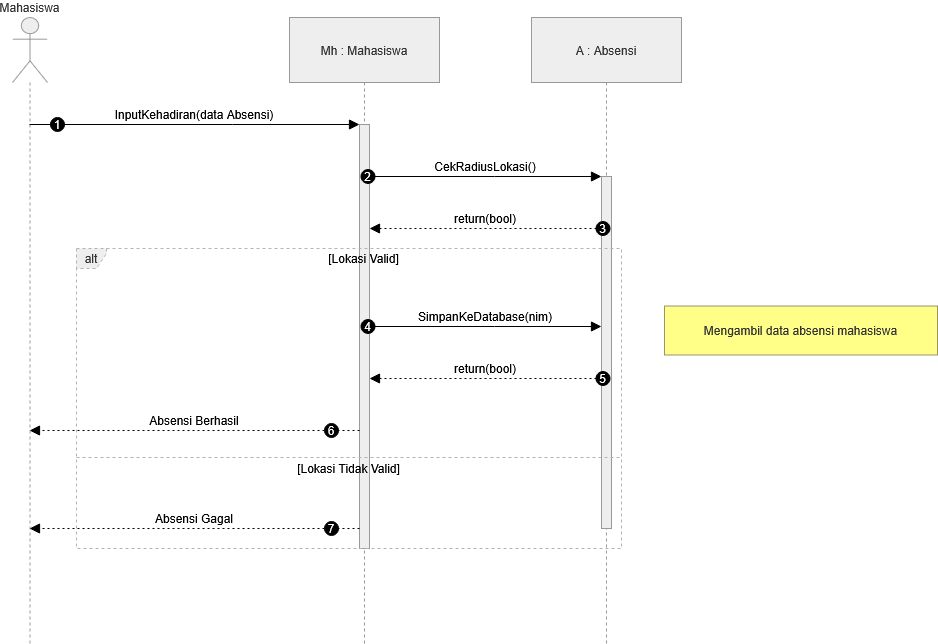

The diagram above was exported from draw.io. Its source (the exported page's mxGraphModel, read from the mxfile embedded in the PNG):
<mxGraphModel dx="1201" dy="766" grid="0" gridSize="10" guides="1" tooltips="1" connect="1" arrows="1" fold="1" page="0" pageScale="1" pageWidth="850" pageHeight="1100" math="0" shadow="0">
  <root>
    <mxCell id="0" />
    <mxCell id="1" parent="0" />
    <mxCell id="gUu8LnOwmiDea4trcN2y-1" parent="1" style="shape=umlLifeline;perimeter=lifelinePerimeter;whiteSpace=wrap;container=1;dropTarget=0;collapsible=0;recursiveResize=0;outlineConnect=0;portConstraint=eastwest;newEdgeStyle={&quot;edgeStyle&quot;:&quot;elbowEdgeStyle&quot;,&quot;elbow&quot;:&quot;vertical&quot;,&quot;curved&quot;:0,&quot;rounded&quot;:0};participant=umlActor;verticalAlign=bottom;labelPosition=center;verticalLabelPosition=top;align=center;size=65;fillColor=light-dark(#eeeeee,#1f2020);strokeColor=light-dark(#999999,#cccccc);fontColor=light-dark(#333333,#cccccc);" value="Mahasiswa" vertex="1">
      <mxGeometry height="626" width="35" x="205" y="20" as="geometry" />
    </mxCell>
    <mxCell id="gUu8LnOwmiDea4trcN2y-2" parent="1" style="shape=umlLifeline;perimeter=lifelinePerimeter;whiteSpace=wrap;container=1;dropTarget=0;collapsible=0;recursiveResize=0;outlineConnect=0;portConstraint=eastwest;newEdgeStyle={&quot;edgeStyle&quot;:&quot;elbowEdgeStyle&quot;,&quot;elbow&quot;:&quot;vertical&quot;,&quot;curved&quot;:0,&quot;rounded&quot;:0};size=65;fillColor=light-dark(#eeeeee,#1f2020);strokeColor=light-dark(#999999,#cccccc);fontColor=light-dark(#333333,#cccccc);" value="Mh : Mahasiswa" vertex="1">
      <mxGeometry height="626" width="150" x="482" y="20" as="geometry" />
    </mxCell>
    <mxCell id="gUu8LnOwmiDea4trcN2y-3" parent="gUu8LnOwmiDea4trcN2y-2" style="points=[];perimeter=orthogonalPerimeter;outlineConnect=0;targetShapes=umlLifeline;portConstraint=eastwest;newEdgeStyle={&quot;edgeStyle&quot;:&quot;elbowEdgeStyle&quot;,&quot;elbow&quot;:&quot;vertical&quot;,&quot;curved&quot;:0,&quot;rounded&quot;:0};fillColor=light-dark(#eeeeee,#1f2020);strokeColor=light-dark(#999999,#cccccc);fontColor=light-dark(#333333,#cccccc);" value="" vertex="1">
      <mxGeometry height="424" width="10" x="70" y="107" as="geometry" />
    </mxCell>
    <mxCell id="gUu8LnOwmiDea4trcN2y-4" parent="1" style="shape=umlLifeline;perimeter=lifelinePerimeter;whiteSpace=wrap;container=1;dropTarget=0;collapsible=0;recursiveResize=0;outlineConnect=0;portConstraint=eastwest;newEdgeStyle={&quot;edgeStyle&quot;:&quot;elbowEdgeStyle&quot;,&quot;elbow&quot;:&quot;vertical&quot;,&quot;curved&quot;:0,&quot;rounded&quot;:0};size=65;fillColor=light-dark(#eeeeee,#1f2020);strokeColor=light-dark(#999999,#cccccc);fontColor=light-dark(#333333,#cccccc);" value="A : Absensi" vertex="1">
      <mxGeometry height="626" width="150" x="724" y="20" as="geometry" />
    </mxCell>
    <mxCell id="gUu8LnOwmiDea4trcN2y-5" parent="gUu8LnOwmiDea4trcN2y-4" style="points=[];perimeter=orthogonalPerimeter;outlineConnect=0;targetShapes=umlLifeline;portConstraint=eastwest;newEdgeStyle={&quot;edgeStyle&quot;:&quot;elbowEdgeStyle&quot;,&quot;elbow&quot;:&quot;vertical&quot;,&quot;curved&quot;:0,&quot;rounded&quot;:0};fillColor=light-dark(#eeeeee,#1f2020);strokeColor=light-dark(#999999,#cccccc);fontColor=light-dark(#333333,#cccccc);" value="" vertex="1">
      <mxGeometry height="352" width="10" x="70" y="159" as="geometry" />
    </mxCell>
    <mxCell id="gUu8LnOwmiDea4trcN2y-6" parent="1" style="shape=umlFrame;dashed=1;pointerEvents=0;dropTarget=0;strokeColor=#B3B3B3;height=20;width=30;fillColor=light-dark(#eeeeee,#1f2020);fontColor=light-dark(#333333,#cccccc);" value="alt" vertex="1">
      <mxGeometry height="300" width="545" x="269" y="251" as="geometry" />
    </mxCell>
    <mxCell id="gUu8LnOwmiDea4trcN2y-7" parent="gUu8LnOwmiDea4trcN2y-6" style="text;strokeColor=none;fillColor=none;align=center;verticalAlign=middle;whiteSpace=wrap;" value="[Lokasi Valid]" vertex="1">
      <mxGeometry height="20" width="515" x="30" as="geometry" />
    </mxCell>
    <mxCell id="gUu8LnOwmiDea4trcN2y-8" parent="gUu8LnOwmiDea4trcN2y-6" style="shape=line;dashed=1;whiteSpace=wrap;verticalAlign=top;labelPosition=center;verticalLabelPosition=middle;align=center;strokeColor=#B3B3B3;" value="[Lokasi Tidak Valid]" vertex="1">
      <mxGeometry height="4" width="545" y="207" as="geometry" />
    </mxCell>
    <mxCell id="gUu8LnOwmiDea4trcN2y-9" edge="1" parent="1" source="gUu8LnOwmiDea4trcN2y-1" style="verticalAlign=bottom;edgeStyle=elbowEdgeStyle;elbow=vertical;curved=0;rounded=0;endArrow=block;fontSize=12;startSize=8;endSize=8;" target="gUu8LnOwmiDea4trcN2y-3" value="InputKehadiran(data Absensi)">
      <mxGeometry relative="1" as="geometry">
        <Array as="points">
          <mxPoint x="425" y="127" />
        </Array>
      </mxGeometry>
    </mxCell>
    <mxCell id="gUu8LnOwmiDea4trcN2y-10" parent="gUu8LnOwmiDea4trcN2y-9" style="ellipse;aspect=fixed;fillColor=#000000;align=center;fontColor=#FFFFFF;" value="1" vertex="1">
      <mxGeometry height="14" relative="1" width="14" as="geometry">
        <mxPoint x="-144" y="-7" as="offset" />
      </mxGeometry>
    </mxCell>
    <mxCell id="gUu8LnOwmiDea4trcN2y-11" edge="1" parent="1" source="gUu8LnOwmiDea4trcN2y-3" style="verticalAlign=bottom;edgeStyle=elbowEdgeStyle;elbow=vertical;curved=0;rounded=0;endArrow=block;fontSize=12;startSize=8;endSize=8;" target="gUu8LnOwmiDea4trcN2y-5" value="CekRadiusLokasi()">
      <mxGeometry relative="1" as="geometry">
        <Array as="points">
          <mxPoint x="687" y="179" />
        </Array>
      </mxGeometry>
    </mxCell>
    <mxCell id="gUu8LnOwmiDea4trcN2y-12" parent="gUu8LnOwmiDea4trcN2y-11" style="ellipse;aspect=fixed;fillColor=#000000;align=center;fontColor=#FFFFFF;" value="2" vertex="1">
      <mxGeometry height="14" relative="1" width="14" as="geometry">
        <mxPoint x="-124.5" y="-7" as="offset" />
      </mxGeometry>
    </mxCell>
    <mxCell id="gUu8LnOwmiDea4trcN2y-13" edge="1" parent="1" source="gUu8LnOwmiDea4trcN2y-5" style="verticalAlign=bottom;edgeStyle=elbowEdgeStyle;elbow=vertical;curved=0;rounded=0;dashed=1;dashPattern=2 3;endArrow=block;fontSize=12;startSize=8;endSize=8;" target="gUu8LnOwmiDea4trcN2y-3" value="return(bool)">
      <mxGeometry relative="1" as="geometry">
        <Array as="points">
          <mxPoint x="690" y="231" />
        </Array>
      </mxGeometry>
    </mxCell>
    <mxCell id="gUu8LnOwmiDea4trcN2y-14" parent="gUu8LnOwmiDea4trcN2y-13" style="ellipse;aspect=fixed;fillColor=#000000;align=center;fontColor=#FFFFFF;" value="3" vertex="1">
      <mxGeometry height="14" relative="1" width="14" as="geometry">
        <mxPoint x="110.5" y="-7" as="offset" />
      </mxGeometry>
    </mxCell>
    <mxCell id="gUu8LnOwmiDea4trcN2y-15" edge="1" parent="1" source="gUu8LnOwmiDea4trcN2y-3" style="verticalAlign=bottom;edgeStyle=elbowEdgeStyle;elbow=vertical;curved=0;rounded=0;endArrow=block;fontSize=12;startSize=8;endSize=8;" target="gUu8LnOwmiDea4trcN2y-5" value="SimpanKeDatabase(nim)">
      <mxGeometry relative="1" as="geometry">
        <Array as="points">
          <mxPoint x="687" y="329" />
        </Array>
      </mxGeometry>
    </mxCell>
    <mxCell id="gUu8LnOwmiDea4trcN2y-16" parent="gUu8LnOwmiDea4trcN2y-15" style="ellipse;aspect=fixed;fillColor=#000000;align=center;fontColor=#FFFFFF;" value="4" vertex="1">
      <mxGeometry height="14" relative="1" width="14" as="geometry">
        <mxPoint x="-124.5" y="-7" as="offset" />
      </mxGeometry>
    </mxCell>
    <mxCell id="gUu8LnOwmiDea4trcN2y-17" edge="1" parent="1" source="gUu8LnOwmiDea4trcN2y-5" style="verticalAlign=bottom;edgeStyle=elbowEdgeStyle;elbow=vertical;curved=0;rounded=0;dashed=1;dashPattern=2 3;endArrow=block;fontSize=12;startSize=8;endSize=8;" target="gUu8LnOwmiDea4trcN2y-3" value="return(bool)">
      <mxGeometry relative="1" as="geometry">
        <Array as="points">
          <mxPoint x="690" y="381" />
        </Array>
      </mxGeometry>
    </mxCell>
    <mxCell id="gUu8LnOwmiDea4trcN2y-18" parent="gUu8LnOwmiDea4trcN2y-17" style="ellipse;aspect=fixed;fillColor=#000000;align=center;fontColor=#FFFFFF;" value="5" vertex="1">
      <mxGeometry height="14" relative="1" width="14" as="geometry">
        <mxPoint x="110.5" y="-7" as="offset" />
      </mxGeometry>
    </mxCell>
    <mxCell id="gUu8LnOwmiDea4trcN2y-19" edge="1" parent="1" source="gUu8LnOwmiDea4trcN2y-3" style="verticalAlign=bottom;edgeStyle=elbowEdgeStyle;elbow=vertical;curved=0;rounded=0;dashed=1;dashPattern=2 3;endArrow=block;fontSize=12;startSize=8;endSize=8;" target="gUu8LnOwmiDea4trcN2y-1" value="Absensi Berhasil">
      <mxGeometry relative="1" as="geometry">
        <Array as="points">
          <mxPoint x="428" y="433" />
        </Array>
      </mxGeometry>
    </mxCell>
    <mxCell id="gUu8LnOwmiDea4trcN2y-20" parent="gUu8LnOwmiDea4trcN2y-19" style="ellipse;aspect=fixed;fillColor=#000000;align=center;fontColor=#FFFFFF;" value="6" vertex="1">
      <mxGeometry height="14" relative="1" width="14" as="geometry">
        <mxPoint x="130" y="-7" as="offset" />
      </mxGeometry>
    </mxCell>
    <mxCell id="gUu8LnOwmiDea4trcN2y-21" edge="1" parent="1" source="gUu8LnOwmiDea4trcN2y-3" style="verticalAlign=bottom;edgeStyle=elbowEdgeStyle;elbow=vertical;curved=0;rounded=0;dashed=1;dashPattern=2 3;endArrow=block;fontSize=12;startSize=8;endSize=8;" target="gUu8LnOwmiDea4trcN2y-1" value="Absensi Gagal">
      <mxGeometry relative="1" as="geometry">
        <Array as="points">
          <mxPoint x="428" y="531" />
        </Array>
      </mxGeometry>
    </mxCell>
    <mxCell id="gUu8LnOwmiDea4trcN2y-22" parent="gUu8LnOwmiDea4trcN2y-21" style="ellipse;aspect=fixed;fillColor=#000000;align=center;fontColor=#FFFFFF;" value="7" vertex="1">
      <mxGeometry height="14" relative="1" width="14" as="geometry">
        <mxPoint x="130" y="-7" as="offset" />
      </mxGeometry>
    </mxCell>
    <mxCell id="cYrRLrg_fXp_8i3C02hb-1" parent="1" style="fillColor=#ffff88;strokeColor=#9E916F;fontColor=light-dark(#333333,#cccccc);" value="Mengambil data absensi mahasiswa" vertex="1">
      <mxGeometry height="49" width="273" x="857" y="308.5" as="geometry" />
    </mxCell>
  </root>
</mxGraphModel>